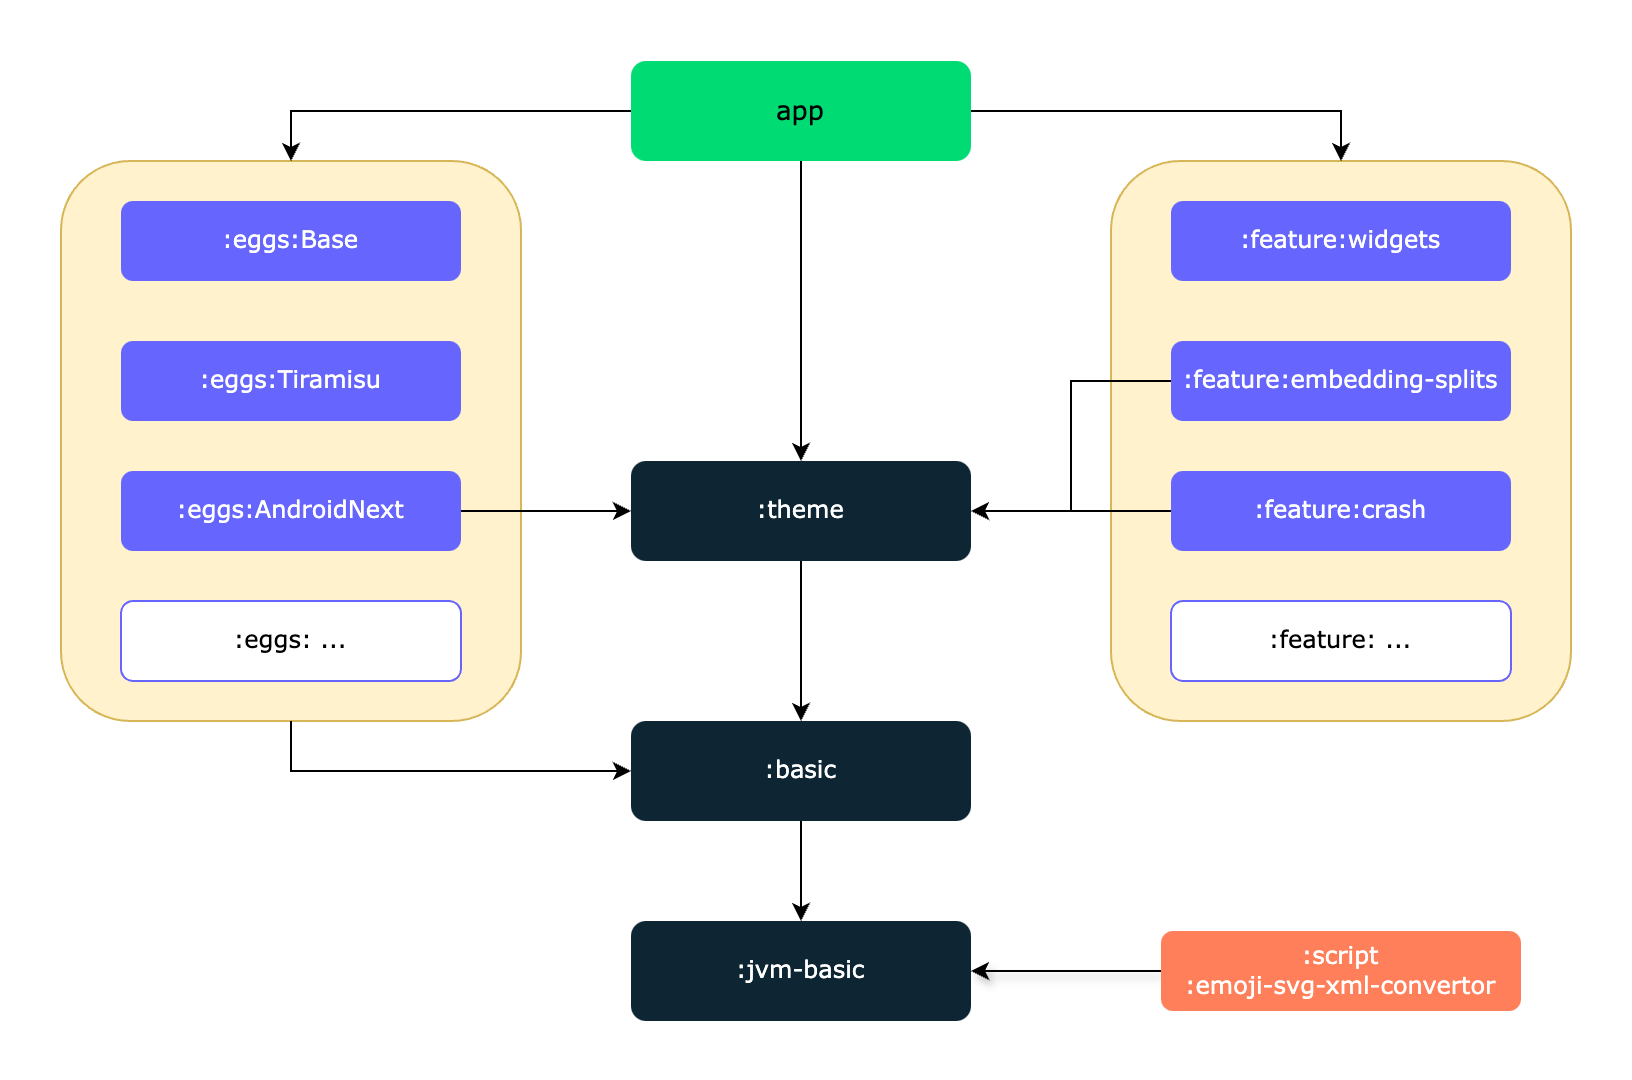

The diagram above was exported from draw.io. Its source (the exported page's mxGraphModel, read from the mxfile embedded in the PNG):
<mxGraphModel dx="824" dy="625" grid="1" gridSize="10" guides="1" tooltips="1" connect="1" arrows="1" fold="1" page="1" pageScale="1" pageWidth="827" pageHeight="1169" math="0" shadow="0">
  <root>
    <mxCell id="0" />
    <mxCell id="1" parent="0" />
    <mxCell id="9EMgv5aEKP57Q7MCig4C-14" value="" style="whiteSpace=wrap;html=1;rounded=1;fillColor=#fff2cc;strokeColor=#d6b656;" parent="1" vertex="1">
      <mxGeometry x="285" y="620" width="230" height="280" as="geometry" />
    </mxCell>
    <mxCell id="9EMgv5aEKP57Q7MCig4C-4" style="rounded=0;orthogonalLoop=1;jettySize=auto;html=1;entryX=0.5;entryY=0;entryDx=0;entryDy=0;exitX=0.5;exitY=1;exitDx=0;exitDy=0;" parent="1" source="9EMgv5aEKP57Q7MCig4C-2" target="VKSiBEExdgszEIhatQaV-2" edge="1">
      <mxGeometry relative="1" as="geometry" />
    </mxCell>
    <mxCell id="9EMgv5aEKP57Q7MCig4C-8" value="" style="whiteSpace=wrap;html=1;fillColor=#fff2cc;strokeColor=#d6b656;rounded=1;" parent="1" vertex="1">
      <mxGeometry x="810" y="620" width="230" height="280" as="geometry" />
    </mxCell>
    <mxCell id="9EMgv5aEKP57Q7MCig4C-2" value="&lt;font color=&quot;#ffffff&quot; face=&quot;Verdana&quot; style=&quot;font-size: 12px;&quot;&gt;:theme&lt;/font&gt;" style="rounded=1;whiteSpace=wrap;html=1;fontColor=#000000;fillColor=#0E2533;strokeColor=none;" parent="1" vertex="1">
      <mxGeometry x="570" y="770" width="170" height="50" as="geometry" />
    </mxCell>
    <mxCell id="hXM1Aa1SkWawjFJFLr4B-1" style="edgeStyle=orthogonalEdgeStyle;rounded=0;orthogonalLoop=1;jettySize=auto;html=1;entryX=0.5;entryY=0;entryDx=0;entryDy=0;" parent="1" source="VKSiBEExdgszEIhatQaV-2" target="VKSiBEExdgszEIhatQaV-16" edge="1">
      <mxGeometry relative="1" as="geometry" />
    </mxCell>
    <mxCell id="VKSiBEExdgszEIhatQaV-2" value="&lt;font style=&quot;font-size: 12px;&quot; color=&quot;#ffffff&quot; face=&quot;Verdana&quot;&gt;:basic&lt;br&gt;&lt;/font&gt;" style="rounded=1;whiteSpace=wrap;html=1;fillColor=#0E2533;fontColor=#ffffff;strokeColor=none;" parent="1" vertex="1">
      <mxGeometry x="570" y="900" width="170" height="50" as="geometry" />
    </mxCell>
    <mxCell id="VKSiBEExdgszEIhatQaV-13" value="&lt;font face=&quot;Verdana&quot; color=&quot;#ffffff&quot;&gt;:eggs:Tiramisu&lt;/font&gt;" style="rounded=1;whiteSpace=wrap;html=1;fillColor=#6666FF;strokeColor=none;" parent="1" vertex="1">
      <mxGeometry x="315" y="710" width="170" height="40" as="geometry" />
    </mxCell>
    <mxCell id="VKSiBEExdgszEIhatQaV-4" value="&lt;font style=&quot;font-size: 12px;&quot; face=&quot;Verdana&quot; color=&quot;#ffffff&quot;&gt;:eggs:Base&lt;/font&gt;" style="rounded=1;whiteSpace=wrap;html=1;fillColor=#6666FF;strokeColor=none;" parent="1" vertex="1">
      <mxGeometry x="315" y="640" width="170" height="40" as="geometry" />
    </mxCell>
    <mxCell id="VKSiBEExdgszEIhatQaV-5" style="rounded=0;orthogonalLoop=1;jettySize=auto;html=1;entryX=0.5;entryY=0;entryDx=0;entryDy=0;exitX=0;exitY=0.5;exitDx=0;exitDy=0;endArrow=classic;endFill=1;edgeStyle=orthogonalEdgeStyle;" parent="1" source="VKSiBEExdgszEIhatQaV-1" target="9EMgv5aEKP57Q7MCig4C-14" edge="1">
      <mxGeometry relative="1" as="geometry" />
    </mxCell>
    <mxCell id="9EMgv5aEKP57Q7MCig4C-5" style="rounded=0;orthogonalLoop=1;jettySize=auto;html=1;exitX=1;exitY=0.5;exitDx=0;exitDy=0;entryX=0.5;entryY=0;entryDx=0;entryDy=0;edgeStyle=orthogonalEdgeStyle;" parent="1" source="VKSiBEExdgszEIhatQaV-1" target="9EMgv5aEKP57Q7MCig4C-8" edge="1">
      <mxGeometry relative="1" as="geometry">
        <mxPoint x="740" y="410" as="targetPoint" />
      </mxGeometry>
    </mxCell>
    <mxCell id="9EMgv5aEKP57Q7MCig4C-15" style="edgeStyle=orthogonalEdgeStyle;rounded=0;orthogonalLoop=1;jettySize=auto;html=1;entryX=0.5;entryY=0;entryDx=0;entryDy=0;" parent="1" source="VKSiBEExdgszEIhatQaV-1" target="9EMgv5aEKP57Q7MCig4C-2" edge="1">
      <mxGeometry relative="1" as="geometry" />
    </mxCell>
    <mxCell id="VKSiBEExdgszEIhatQaV-1" value="&lt;font style=&quot;font-size: 13px;&quot; face=&quot;Verdana&quot;&gt;app&lt;/font&gt;" style="rounded=1;whiteSpace=wrap;html=1;fillColor=#00DC73;strokeColor=none;" parent="1" vertex="1">
      <mxGeometry x="570" y="570" width="170" height="50" as="geometry" />
    </mxCell>
    <mxCell id="9EMgv5aEKP57Q7MCig4C-19" style="edgeStyle=orthogonalEdgeStyle;rounded=0;orthogonalLoop=1;jettySize=auto;html=1;entryX=0;entryY=0.5;entryDx=0;entryDy=0;" parent="1" source="VKSiBEExdgszEIhatQaV-7" target="9EMgv5aEKP57Q7MCig4C-2" edge="1">
      <mxGeometry relative="1" as="geometry" />
    </mxCell>
    <mxCell id="VKSiBEExdgszEIhatQaV-7" value="&lt;font style=&quot;font-size: 12px;&quot;&gt;&lt;font style=&quot;font-size: 12px;&quot; face=&quot;Verdana&quot; color=&quot;#ffffff&quot;&gt;:eggs:&lt;/font&gt;&lt;font style=&quot;font-size: 12px;&quot; face=&quot;Verdana&quot; color=&quot;#ffffff&quot;&gt;AndroidNext&lt;/font&gt;&lt;/font&gt;" style="rounded=1;whiteSpace=wrap;html=1;fillColor=#6666FF;strokeColor=none;" parent="1" vertex="1">
      <mxGeometry x="315" y="775" width="170" height="40" as="geometry" />
    </mxCell>
    <mxCell id="VKSiBEExdgszEIhatQaV-6" style="rounded=0;orthogonalLoop=1;jettySize=auto;html=1;exitX=0.5;exitY=1;exitDx=0;exitDy=0;entryX=0;entryY=0.5;entryDx=0;entryDy=0;endArrow=classic;endFill=1;edgeStyle=orthogonalEdgeStyle;" parent="1" source="9EMgv5aEKP57Q7MCig4C-14" target="VKSiBEExdgszEIhatQaV-2" edge="1">
      <mxGeometry relative="1" as="geometry" />
    </mxCell>
    <mxCell id="VKSiBEExdgszEIhatQaV-16" value="&lt;font style=&quot;font-size: 12px;&quot; face=&quot;Verdana&quot; color=&quot;#ffffff&quot;&gt;:jvm-basic&lt;/font&gt;" style="rounded=1;whiteSpace=wrap;html=1;fillColor=#0E2533;fontColor=#000000;strokeColor=none;" parent="1" vertex="1">
      <mxGeometry x="570" y="1000" width="170" height="50" as="geometry" />
    </mxCell>
    <mxCell id="VKSiBEExdgszEIhatQaV-20" value="&lt;font face=&quot;Verdana&quot;&gt;:eggs: ...&lt;/font&gt;" style="rounded=1;whiteSpace=wrap;html=1;fillColor=default;strokeColor=#6666FF;" parent="1" vertex="1">
      <mxGeometry x="315" y="840" width="170" height="40" as="geometry" />
    </mxCell>
    <mxCell id="VKSiBEExdgszEIhatQaV-30" style="rounded=0;orthogonalLoop=1;jettySize=auto;html=1;exitX=0;exitY=0.5;exitDx=0;exitDy=0;entryX=1;entryY=0.5;entryDx=0;entryDy=0;strokeColor=default;shadow=1;" parent="1" source="VKSiBEExdgszEIhatQaV-22" target="VKSiBEExdgszEIhatQaV-16" edge="1">
      <mxGeometry relative="1" as="geometry" />
    </mxCell>
    <mxCell id="VKSiBEExdgszEIhatQaV-22" value="&lt;font style=&quot;font-size: 12px;&quot; face=&quot;Verdana&quot; color=&quot;#ffffff&quot;&gt;:script&lt;br&gt;:emoji-svg-xml-convertor&lt;/font&gt;" style="rounded=1;whiteSpace=wrap;html=1;fillColor=#FF7F5A;strokeColor=none;" parent="1" vertex="1">
      <mxGeometry x="835" y="1005" width="180" height="40" as="geometry" />
    </mxCell>
    <mxCell id="9EMgv5aEKP57Q7MCig4C-18" style="edgeStyle=orthogonalEdgeStyle;rounded=0;orthogonalLoop=1;jettySize=auto;html=1;entryX=1;entryY=0.5;entryDx=0;entryDy=0;" parent="1" source="9EMgv5aEKP57Q7MCig4C-1" target="9EMgv5aEKP57Q7MCig4C-2" edge="1">
      <mxGeometry relative="1" as="geometry" />
    </mxCell>
    <mxCell id="9EMgv5aEKP57Q7MCig4C-1" value="&lt;font style=&quot;font-size: 12px;&quot;&gt;&lt;font style=&quot;font-size: 12px;&quot; face=&quot;Verdana&quot; color=&quot;#ffffff&quot;&gt;:feature:&lt;/font&gt;&lt;font style=&quot;font-size: 12px;&quot; face=&quot;Verdana&quot; color=&quot;#ffffff&quot;&gt;crash&lt;/font&gt;&lt;/font&gt;" style="rounded=1;whiteSpace=wrap;html=1;fillColor=#6666FF;strokeColor=none;" parent="1" vertex="1">
      <mxGeometry x="840" y="775" width="170" height="40" as="geometry" />
    </mxCell>
    <mxCell id="9EMgv5aEKP57Q7MCig4C-11" style="rounded=0;orthogonalLoop=1;jettySize=auto;html=1;entryX=1;entryY=0.5;entryDx=0;entryDy=0;exitX=0;exitY=0.5;exitDx=0;exitDy=0;edgeStyle=orthogonalEdgeStyle;" parent="1" source="9EMgv5aEKP57Q7MCig4C-6" target="9EMgv5aEKP57Q7MCig4C-2" edge="1">
      <mxGeometry relative="1" as="geometry" />
    </mxCell>
    <mxCell id="9EMgv5aEKP57Q7MCig4C-6" value="&lt;font face=&quot;Verdana&quot; color=&quot;#ffffff&quot;&gt;:feature:embedding-splits&lt;/font&gt;" style="rounded=1;whiteSpace=wrap;html=1;fillColor=#6666FF;strokeColor=none;" parent="1" vertex="1">
      <mxGeometry x="840" y="710" width="170" height="40" as="geometry" />
    </mxCell>
    <mxCell id="9EMgv5aEKP57Q7MCig4C-7" value="&lt;font face=&quot;Verdana&quot; color=&quot;#ffffff&quot;&gt;:feature:widgets&lt;/font&gt;" style="rounded=1;whiteSpace=wrap;html=1;fillColor=#6666FF;strokeColor=none;" parent="1" vertex="1">
      <mxGeometry x="840" y="640" width="170" height="40" as="geometry" />
    </mxCell>
    <mxCell id="9EMgv5aEKP57Q7MCig4C-17" value="&lt;font face=&quot;Verdana&quot;&gt;:feature: ...&lt;/font&gt;" style="rounded=1;whiteSpace=wrap;html=1;fillColor=default;strokeColor=#6666FF;" parent="1" vertex="1">
      <mxGeometry x="840" y="840" width="170" height="40" as="geometry" />
    </mxCell>
  </root>
</mxGraphModel>